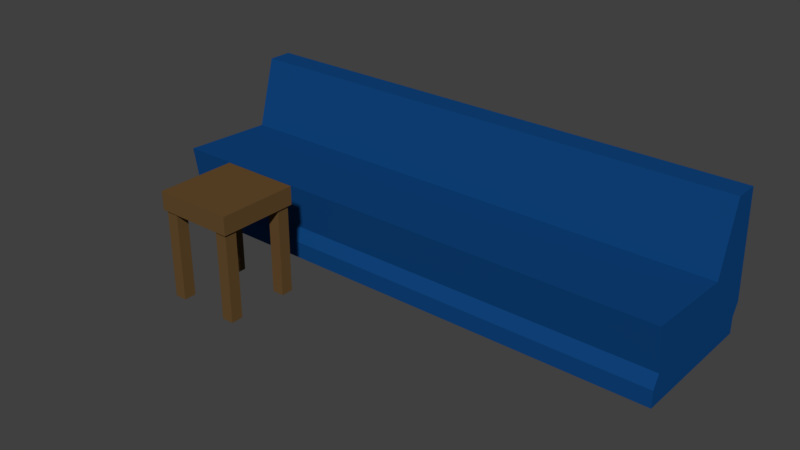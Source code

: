 # Source: table_oddiment.blend  (saved by Blender 2.79.0; exported with 4.5.12 LTS)
import bpy
from mathutils import Matrix  # noqa: F401  (used for matrix-valued properties, if any)

bpy.ops.wm.read_factory_settings(use_empty=True)
scene = bpy.context.scene
scene.name = 'Scene'

# ---- collections
col_collection_1 = bpy.data.collections.new('Collection 1'); scene.collection.children.link(col_collection_1)

# ---- materials (node trees are filled in below, after node groups)
mat_material_001 = bpy.data.materials.new('Material.001')
mat_material_001.alpha_threshold = 0.0
mat_material_001.use_transparent_shadow = False
mat_material_001.diffuse_color = (0.1282, 0.07109, 0.02549, 1.0)
mat_material_001.roughness = 0.5
mat_material = bpy.data.materials.new('Material')
mat_material.alpha_threshold = 0.0
mat_material.use_transparent_shadow = False
mat_material.diffuse_color = (0.005054, 0.05716, 0.2019, 1.0)
mat_material.roughness = 0.5
mat_material.line_color = (0.0, 0.0, 0.0, 1.0)

# ---- material node trees

# ---- world
world_world = bpy.data.worlds.new('World'); scene.world = world_world
world_world.color = (0.05088, 0.05088, 0.05088)
world_world.use_sun_shadow = False
world_world.sun_shadow_jitter_overblur = 0.0
world_world.cycles.sampling_method = 'MANUAL'

# ---- meshes
me_cube_005 = bpy.data.meshes.new('Cube.005')
me_cube_005.from_pydata([(-6.219, 4.169, -1.181), (-6.219, 4.169, 0.8191), (-6.219, 6.169, -1.181), (-6.219, 6.169, 0.8191), (-4.219, 4.169, -1.181), (-4.219, 4.169, 0.8191), (-4.219, 6.169, -1.181), (-4.219, 6.169, 0.8191), (4.238, 4.169, -1.181), (4.238, 4.169, 0.8191), (4.238, 6.169, -1.181), (4.238, 6.169, 0.8191), (6.238, 4.169, -1.181), (6.238, 4.169, 0.8191), (6.238, 6.169, -1.181), (6.238, 6.169, 0.8191), (4.238, -6.192, -1.181), (4.238, -6.192, 0.8191), (4.238, -4.192, -1.181), (4.238, -4.192, 0.8191), (6.238, -6.192, -1.181), (6.238, -6.192, 0.8191), (6.238, -4.192, -1.181), (6.238, -4.192, 0.8191), (-6.219, -6.192, -1.181), (-6.219, -6.192, 0.8191), (-6.219, -4.192, -1.181), (-6.219, -4.192, 0.8191), (-4.219, -6.192, -1.181), (-4.219, -6.192, 0.8191), (-4.219, -4.192, -1.181), (-4.219, -4.192, 0.8191), (-6.653, -6.57, 0.5441), (-6.653, -6.57, 0.9035), (-6.653, 6.661, 0.5441), (-6.653, 6.661, 0.9035), (6.578, -6.57, 0.5441), (6.578, -6.57, 0.9035), (6.578, 6.661, 0.5441), (6.578, 6.661, 0.9035)], [], [(0, 1, 3, 2), (2, 3, 7, 6), (6, 7, 5, 4), (4, 5, 1, 0), (2, 6, 4, 0), (7, 3, 1, 5), (8, 9, 11, 10), (10, 11, 15, 14), (14, 15, 13, 12), (12, 13, 9, 8), (10, 14, 12, 8), (15, 11, 9, 13), (16, 17, 19, 18), (18, 19, 23, 22), (22, 23, 21, 20), (20, 21, 17, 16), (18, 22, 20, 16), (23, 19, 17, 21), (24, 25, 27, 26), (26, 27, 31, 30), (30, 31, 29, 28), (28, 29, 25, 24), (26, 30, 28, 24), (31, 27, 25, 29), (32, 33, 35, 34), (34, 35, 39, 38), (38, 39, 37, 36), (36, 37, 33, 32), (34, 38, 36, 32), (39, 35, 33, 37)])
me_cube_005.materials.append(mat_material_001)
me_cube_005.use_remesh_preserve_volume = False
me_cube_005.use_remesh_preserve_attributes = False
me_cube_005.use_mirror_vertex_groups = False
me_cube_005.update()
me_cube = bpy.data.meshes.new('Cube')
me_cube.from_pydata([(1.0, 1.0, -1.0), (1.0, -1.0, -1.0), (-1.0, -1.0, -1.0), (-1.0, 1.0, -1.0), (1.0, 1.0, 1.0), (1.0, -1.0, 0.06937), (-1.0, -1.0, 0.06937), (-1.0, 1.0, 1.0), (1.0, 1.0, -0.76), (1.0, 1.096, -0.5805), (1.0, -1.0, -0.76), (1.0, -0.9043, -0.5805), (-1.0, -1.0, -0.76), (-1.0, -0.9043, -0.5805), (-1.0, 1.0, -0.76), (-1.0, 1.096, -0.5805), (1.0, 0.6471, -1.0), (1.0, 0.365, -1.0), (-1.0, 0.365, -1.0), (-1.0, 0.6471, -1.0), (1.0, 0.6471, 1.0), (1.0, 0.365, 0.009725), (-1.0, 0.365, 0.009725), (-1.0, 0.6471, 1.0), (-1.0, 0.365, -0.76), (-1.0, 0.6471, -0.76), (-1.0, 0.4607, -0.5805), (-1.0, 0.7428, -0.5805), (1.0, 0.6471, -0.76), (1.0, 0.365, -0.76), (1.0, 0.7428, -0.5805), (1.0, 0.4607, -0.5805)], [], [(17, 1, 2, 18), (21, 22, 6, 5), (31, 21, 5, 11), (11, 5, 6, 13), (27, 23, 7, 15), (8, 0, 3, 14), (4, 9, 15, 7), (9, 8, 14, 15), (19, 25, 14, 3), (25, 27, 15, 14), (1, 10, 12, 2), (10, 11, 13, 12), (17, 29, 10, 1), (29, 31, 11, 10), (8, 9, 30, 28), (28, 30, 31, 29), (0, 8, 28, 16), (16, 28, 29, 17), (12, 13, 26, 24), (24, 26, 27, 25), (2, 12, 24, 18), (18, 24, 25, 19), (13, 6, 22, 26), (26, 22, 23, 27), (9, 4, 20, 30), (30, 20, 21, 31), (4, 7, 23, 20), (20, 23, 22, 21), (0, 16, 19, 3), (16, 17, 18, 19)])
me_cube.materials.append(mat_material)
me_cube.use_remesh_preserve_volume = False
me_cube.use_remesh_preserve_attributes = False
me_cube.use_mirror_vertex_groups = False
me_cube.update()

# ---- objects
ob_table = bpy.data.objects.new('Table', me_cube_005)
ob_bench = bpy.data.objects.new('Bench', me_cube)

# ---- transforms, parenting, visibility, modifiers, constraints
ob_table.location = (-1.689, -2.196, -0.173)
ob_table.scale = (0.08551, 0.08551, 0.7233)
ob_table.lineart.crease_threshold = 0.0
ob_bench.location = (0.0, 0.0, 0.0)
ob_bench.scale = (3.756, 1.0, 1.0)
ob_bench.lock_rotations_4d = False
ob_bench.empty_display_type = 'ARROWS'
ob_bench.lineart.crease_threshold = 0.0

# ---- collection membership
col_collection_1.objects.link(ob_table)
col_collection_1.objects.link(ob_bench)

# ---- scene / render settings (as saved in the file)
scene.frame_start = 1; scene.frame_end = 250; scene.frame_set(1)
scene.render.engine = 'BLENDER_EEVEE_NEXT'
scene.render.resolution_percentage = 50
scene.render.dither_intensity = 0.0
scene.cycles.use_denoising = False
scene.cycles.samples = 128
scene.cycles.sampling_pattern = 'TABULATED_SOBOL'
scene.cycles.use_adaptive_sampling = False
scene.cycles.use_light_tree = False
scene.cycles.blur_glossy = 0.0
scene.cycles.sample_clamp_indirect = 0.0
scene.view_settings.view_transform = 'Standard'
bpy.context.view_layer.update()

# ---- added for rendering (the .blend has no active camera and no usable light): camera, sun
cam_auto = bpy.data.cameras.new('AutoCamera')
cam_auto.lens = 50.0
cam_auto.sensor_width = 36.0
cam_auto.clip_end = 1000.0
ob_auto_camera = bpy.data.objects.new('AutoCamera', cam_auto)
scene.collection.objects.link(ob_auto_camera)
ob_auto_camera.location = (8.03305, -10.4705, 6.41283)
ob_auto_camera.rotation_euler = (1.09748, -7.21219e-08, 0.694738)
scene.camera = ob_auto_camera
light_auto_sun = bpy.data.lights.new('AutoSun', 'SUN')
light_auto_sun.energy = 3.0
light_auto_sun.angle = 0.0523599
ob_auto_sun = bpy.data.objects.new('AutoSun', light_auto_sun)
scene.collection.objects.link(ob_auto_sun)
ob_auto_sun.rotation_euler = (0.872665, 0.174533, 0.523599)
bpy.context.view_layer.update()
